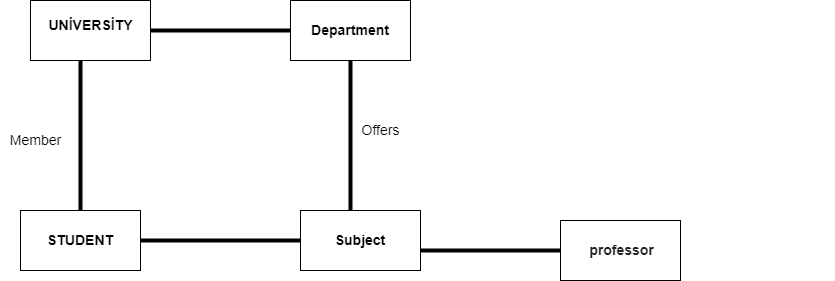

The diagram above was exported from draw.io. Its source (the exported page's mxGraphModel, read from the mxfile embedded in the PNG):
<mxGraphModel dx="868" dy="488" grid="1" gridSize="10" guides="1" tooltips="1" connect="1" arrows="1" fold="1" page="1" pageScale="1" pageWidth="850" pageHeight="1100" math="0" shadow="0">
  <root>
    <mxCell id="0" />
    <mxCell id="1" parent="0" />
    <mxCell id="K6o5MYNu9YSapw4jsr3F-1" value="" style="rounded=0;whiteSpace=wrap;html=1;" parent="1" vertex="1">
      <mxGeometry x="140" y="120" width="120" height="60" as="geometry" />
    </mxCell>
    <mxCell id="K6o5MYNu9YSapw4jsr3F-2" value="&lt;font style=&quot;font-size: 14px;&quot;&gt;&lt;b&gt;Subject&lt;/b&gt;&lt;/font&gt;" style="rounded=0;whiteSpace=wrap;html=1;" parent="1" vertex="1">
      <mxGeometry x="410" y="330" width="120" height="60" as="geometry" />
    </mxCell>
    <mxCell id="K6o5MYNu9YSapw4jsr3F-3" value="&lt;pre style=&quot;text-align: justify; unicode-bidi: isolate; line-height: 36px; border: none; padding: 2px 0.14em 2px 0px; position: relative; margin-top: -2px; margin-bottom: -2px; resize: none; font-family: inherit; overflow: hidden; width: 270px; overflow-wrap: break-word; color: rgb(32, 33, 36);&quot; dir=&quot;ltr&quot; id=&quot;tw-target-text&quot; data-placeholder=&quot;Çeviri&quot; class=&quot;tw-data-text tw-text-large tw-ta&quot;&gt;&lt;span style=&quot;&quot; lang=&quot;en&quot; class=&quot;Y2IQFc&quot;&gt;&lt;font style=&quot;font-size: 14px;&quot;&gt;       &lt;b&gt;pro&lt;/b&gt;&lt;/font&gt;&lt;/span&gt;&lt;b style=&quot;font-size: 14px; font-family: inherit; background-color: initial; white-space: normal;&quot;&gt;fessor&lt;/b&gt;&lt;/pre&gt;" style="rounded=0;whiteSpace=wrap;html=1;align=left;" parent="1" vertex="1">
      <mxGeometry x="670" y="340" width="120" height="60" as="geometry" />
    </mxCell>
    <mxCell id="K6o5MYNu9YSapw4jsr3F-4" value="&lt;font style=&quot;font-size: 14px;&quot;&gt;&lt;b&gt;STUDENT&lt;/b&gt;&lt;/font&gt;" style="rounded=0;whiteSpace=wrap;html=1;" parent="1" vertex="1">
      <mxGeometry x="130" y="330" width="120" height="60" as="geometry" />
    </mxCell>
    <mxCell id="K6o5MYNu9YSapw4jsr3F-5" value="&lt;b&gt;&lt;font style=&quot;font-size: 14px;&quot;&gt;Department&lt;/font&gt;&lt;/b&gt;" style="rounded=0;whiteSpace=wrap;html=1;" parent="1" vertex="1">
      <mxGeometry x="400" y="120" width="120" height="60" as="geometry" />
    </mxCell>
    <mxCell id="K6o5MYNu9YSapw4jsr3F-13" value="" style="line;strokeWidth=4;html=1;perimeter=backbonePerimeter;points=[];outlineConnect=0;" parent="1" vertex="1">
      <mxGeometry x="250" y="355" width="160" height="10" as="geometry" />
    </mxCell>
    <mxCell id="K6o5MYNu9YSapw4jsr3F-14" value="" style="line;strokeWidth=4;html=1;perimeter=backbonePerimeter;points=[];outlineConnect=0;direction=south;" parent="1" vertex="1">
      <mxGeometry x="185" y="180" width="10" height="150" as="geometry" />
    </mxCell>
    <mxCell id="K6o5MYNu9YSapw4jsr3F-15" value="" style="line;strokeWidth=4;html=1;perimeter=backbonePerimeter;points=[];outlineConnect=0;" parent="1" vertex="1">
      <mxGeometry x="260" y="145" width="140" height="10" as="geometry" />
    </mxCell>
    <mxCell id="K6o5MYNu9YSapw4jsr3F-17" value="" style="line;strokeWidth=4;html=1;perimeter=backbonePerimeter;points=[];outlineConnect=0;direction=south;" parent="1" vertex="1">
      <mxGeometry x="455" y="180" width="10" height="150" as="geometry" />
    </mxCell>
    <mxCell id="K6o5MYNu9YSapw4jsr3F-18" value="" style="line;strokeWidth=4;html=1;perimeter=backbonePerimeter;points=[];outlineConnect=0;verticalAlign=top;align=center;" parent="1" vertex="1">
      <mxGeometry x="530" y="365" width="140" height="10" as="geometry" />
    </mxCell>
    <mxCell id="K6o5MYNu9YSapw4jsr3F-19" value="&lt;font style=&quot;font-size: 14px;&quot;&gt;UNİVERSİTY&lt;/font&gt;" style="text;html=1;align=center;verticalAlign=middle;resizable=0;points=[];autosize=1;strokeColor=none;fillColor=none;fontColor=#000000;fontStyle=1" parent="1" vertex="1">
      <mxGeometry x="150" y="135" width="100" height="20" as="geometry" />
    </mxCell>
    <mxCell id="K6o5MYNu9YSapw4jsr3F-22" value="Offers" style="text;html=1;align=center;verticalAlign=middle;resizable=0;points=[];autosize=1;strokeColor=none;fillColor=none;fontSize=14;fontColor=#000000;" parent="1" vertex="1">
      <mxGeometry x="465" y="240" width="50" height="20" as="geometry" />
    </mxCell>
    <mxCell id="K6o5MYNu9YSapw4jsr3F-23" value="Member" style="text;html=1;align=center;verticalAlign=middle;resizable=0;points=[];autosize=1;strokeColor=none;fillColor=none;fontSize=14;fontColor=#000000;" parent="1" vertex="1">
      <mxGeometry x="110" y="250" width="70" height="20" as="geometry" />
    </mxCell>
  </root>
</mxGraphModel>